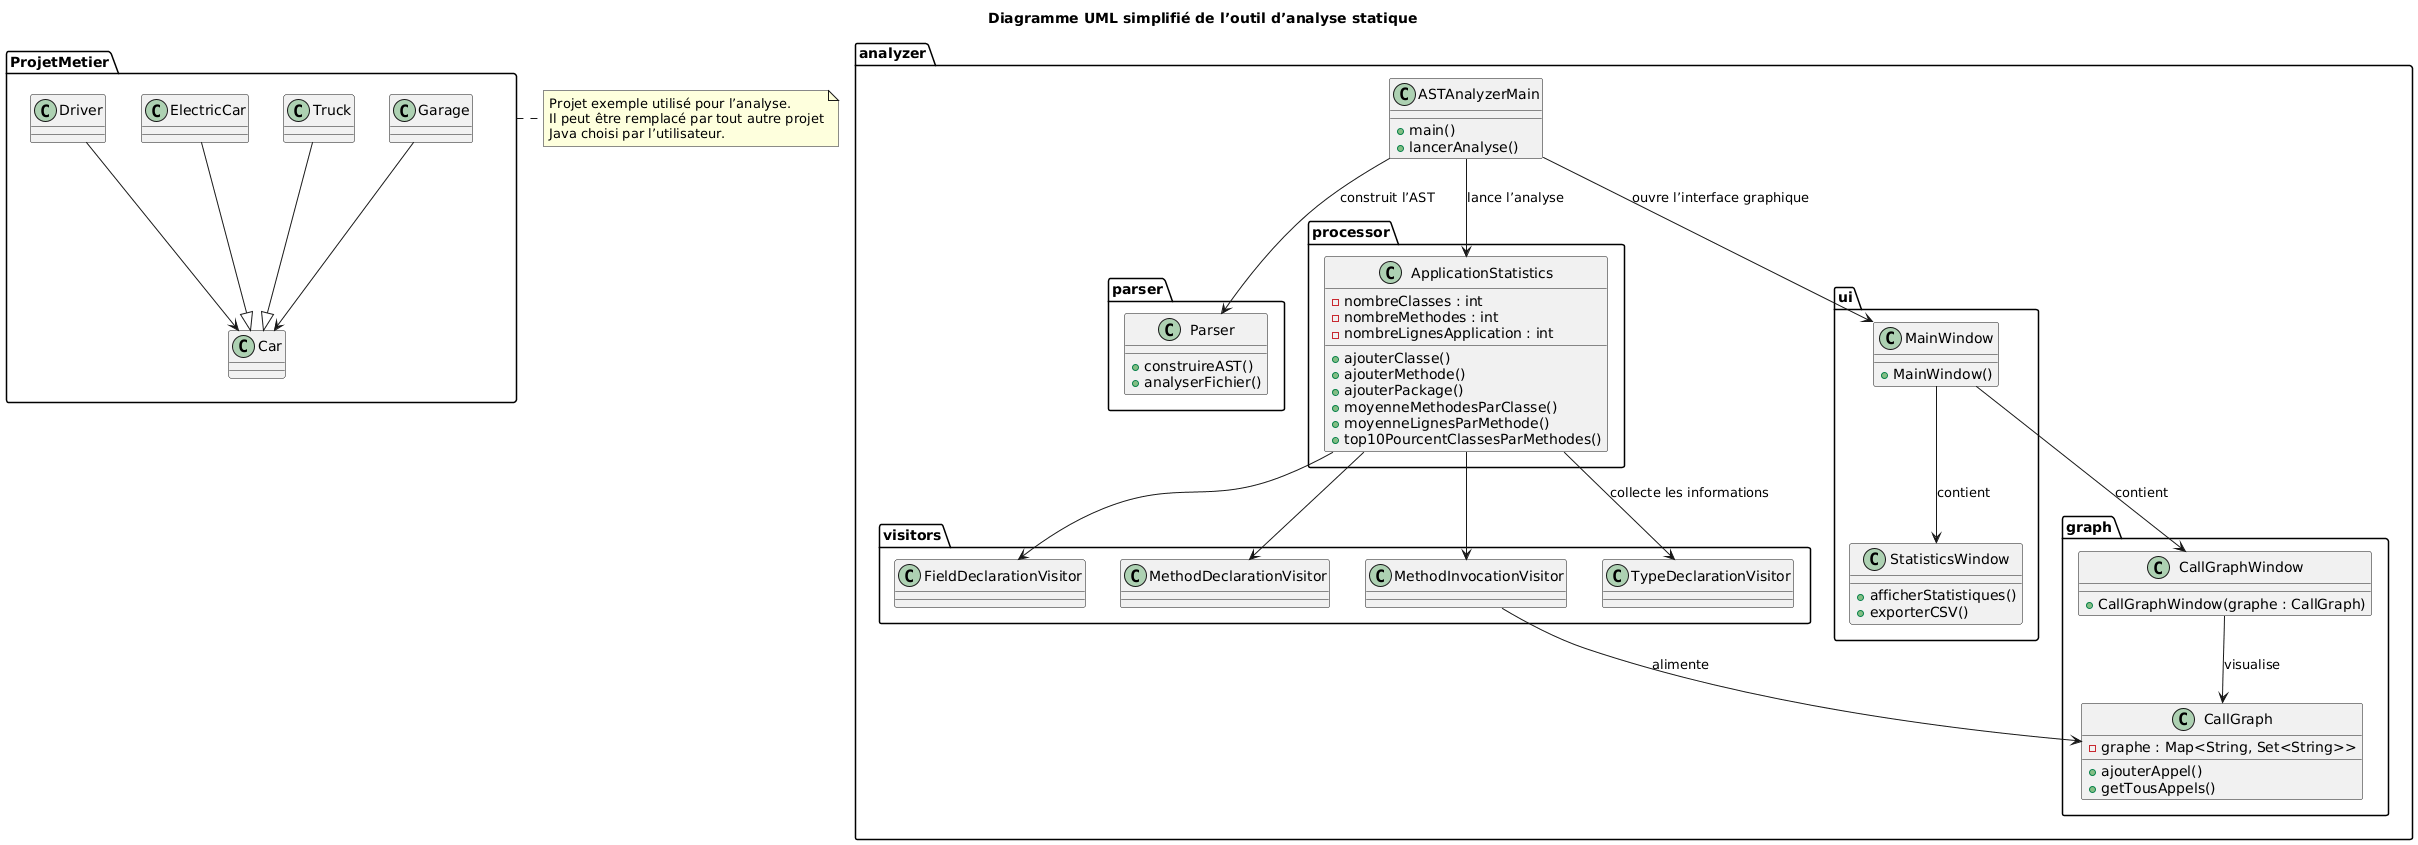

The diagram above was rendered by PlantUML. Its source (embedded in the PNG):
@startuml
title Diagramme UML simplifié de l’outil d’analyse statique

package analyzer {
  class ASTAnalyzerMain {
    + main()
    + lancerAnalyse()
  }

  package parser {
    class Parser {
      + construireAST()
      + analyserFichier()
    }
  }

  package processor {
    class ApplicationStatistics {
      - nombreClasses : int
      - nombreMethodes : int
      - nombreLignesApplication : int
      + ajouterClasse()
      + ajouterMethode()
      + ajouterPackage()
      + moyenneMethodesParClasse()
      + moyenneLignesParMethode()
      + top10PourcentClassesParMethodes()
    }
  }

  package graph {
    class CallGraph {
      - graphe : Map<String, Set<String>>
      + ajouterAppel()
      + getTousAppels()
    }
    class CallGraphWindow {
      + CallGraphWindow(graphe : CallGraph)
    }
  }

  package ui {
    class MainWindow {
      + MainWindow()
    }
    class StatisticsWindow {
      + afficherStatistiques()
      + exporterCSV()
    }
  }

  package visitors {
    class TypeDeclarationVisitor
    class FieldDeclarationVisitor
    class MethodDeclarationVisitor
    class MethodInvocationVisitor
  }
}

package "ProjetMetier" as PM {
  class Car
  class Driver
  class ElectricCar
  class Truck
  class Garage

  ElectricCar --|> Car
  Truck --|> Car
  Driver --> Car
  Garage --> Car
}
note right of PM
  Projet exemple utilisé pour l’analyse.
  Il peut être remplacé par tout autre projet
  Java choisi par l’utilisateur.
end note

' Relations (en français)
ASTAnalyzerMain --> Parser : construit l’AST
ASTAnalyzerMain --> ApplicationStatistics : lance l’analyse
ASTAnalyzerMain --> MainWindow : ouvre l’interface graphique

ApplicationStatistics --> TypeDeclarationVisitor : collecte les informations
ApplicationStatistics --> MethodDeclarationVisitor
ApplicationStatistics --> FieldDeclarationVisitor
ApplicationStatistics --> MethodInvocationVisitor

MainWindow --> StatisticsWindow : contient
MainWindow --> CallGraphWindow : contient

CallGraphWindow --> CallGraph : visualise
MethodInvocationVisitor --> CallGraph : alimente
@enduml